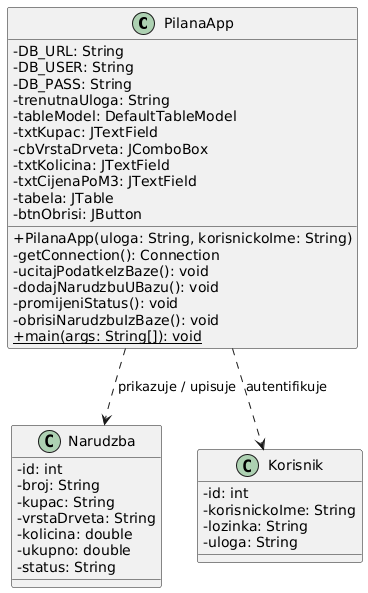

The diagram above was rendered by PlantUML. Its source (embedded in the PNG):
@startuml
skinparam classAttributeIconSize 0

class PilanaApp {
  - DB_URL: String
  - DB_USER: String
  - DB_PASS: String
  - trenutnaUloga: String
  - tableModel: DefaultTableModel
  - txtKupac: JTextField
  - cbVrstaDrveta: JComboBox
  - txtKolicina: JTextField
  - txtCijenaPoM3: JTextField
  - tabela: JTable
  - btnObrisi: JButton
  + PilanaApp(uloga: String, korisnickoIme: String)
  - getConnection(): Connection
  - ucitajPodatkeIzBaze(): void
  - dodajNarudzbuUBazu(): void
  - promijeniStatus(): void
  - obrisiNarudzbuIzBaze(): void
  + {static} main(args: String[]): void
}

class Narudzba {
  - id: int
  - broj: String
  - kupac: String
  - vrstaDrveta: String
  - kolicina: double
  - ukupno: double
  - status: String
}

class Korisnik {
  - id: int
  - korisnickoIme: String
  - lozinka: String
  - uloga: String
}

PilanaApp ..> Narudzba : prikazuje / upisuje
PilanaApp ..> Korisnik : autentifikuje
@enduml